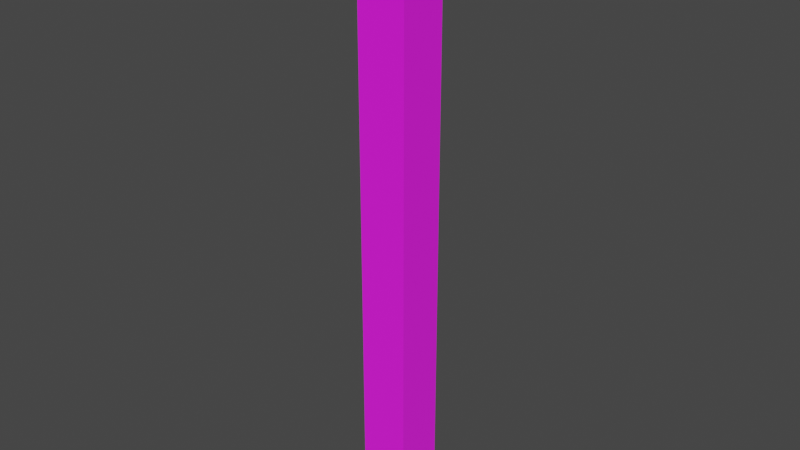 # Source: Platform_-_Medium.blend  (saved by Blender 5.1.30; exported with 4.5.12 LTS)
import bpy
from mathutils import Matrix  # noqa: F401  (used for matrix-valued properties, if any)

bpy.ops.wm.read_factory_settings(use_empty=True)
scene = bpy.context.scene
scene.name = 'Scene'

# ---- collections
col_collection = bpy.data.collections.new('Collection'); scene.collection.children.link(col_collection)

# ---- images (referenced by path relative to the original .blend; pixels are not part of the script)
import os
ASSET_DIR = os.environ.get("B2B_ASSET_DIR", "")  # directory of the original .blend (textures are referenced by path, not embedded)
HERE = os.path.dirname(os.path.abspath(__file__))  # packed textures are extracted next to this script under _unpacked/

def load_image(name, relpath, width, height, colorspace="sRGB"):
    """Load a texture the original file referenced (path relative to the .blend, or extracted next to this script)."""
    p = next((c for c in (os.path.join(HERE, relpath), os.path.join(ASSET_DIR, relpath)) if relpath and os.path.exists(c)), "")
    if p:
        img = bpy.data.images.load(p, check_existing=True)
        img.name = name
    else:  # same state as the original file: an image datablock whose file is absent (Cycles renders it pink)
        img = bpy.data.images.new(name, width, height)
        img.source = "FILE"
        img.filepath = "//" + (relpath or name)
    img.colorspace_settings.name = colorspace
    return img
img_brick_wall_4_png = load_image('brick-wall-4.png', 'brick-wall-4.png', 1024, 1024, 'sRGB')

# ---- materials (node trees are filled in below, after node groups)
mat_material = bpy.data.materials.new('Material')

# ---- material node trees
mat_material.use_nodes = True; mat_material.node_tree.nodes.clear()
_N = mat_material.node_tree.nodes; _L = mat_material.node_tree.links
n0 = _N.new('ShaderNodeBsdfPrincipled'); n0.name = 'Principled BSDF'; n0.location = (-200, 100)
n0.inputs[2].default_value = 1.0
n1 = _N.new('ShaderNodeOutputMaterial'); n1.name = 'Material Output'; n1.location = (200, 100)
n2 = _N.new('ShaderNodeTexImage'); n2.name = 'Image Texture'; n2.location = (-490, 80)
n2.image = img_brick_wall_4_png
_L.new(n0.outputs[0], n1.inputs[0])
_L.new(n2.outputs[0], n0.inputs[0])
n1.is_active_output = True

# ---- world
world_world = bpy.data.worlds.new('World'); scene.world = world_world
world_world.use_nodes = True; world_world.node_tree.nodes.clear()
_N = world_world.node_tree.nodes; _L = world_world.node_tree.links
n0 = _N.new('ShaderNodeOutputWorld'); n0.name = 'World Output'; n0.location = (300, 300)
n1 = _N.new('ShaderNodeBackground'); n1.name = 'Background'; n1.location = (10, 300)
n1.inputs[0].default_value = (0.05088, 0.05088, 0.05088, 1.0)
_L.new(n1.outputs[0], n0.inputs[0])
n0.is_active_output = True
world_world.color = (0.05088, 0.05088, 0.05088)
world_world.use_sun_shadow = False
world_world.sun_shadow_jitter_overblur = 0.0

# ---- meshes
me_plane_001 = bpy.data.meshes.new('Plane.001')
me_plane_001.from_pydata([(-5.0, -5.0, 0.0), (5.0, -5.0, 0.0), (-5.0, 5.0, 0.0), (5.0, 5.0, 0.0), (-5.0, -5.0, -124.0), (5.0, -5.0, -124.0), (-5.0, 5.0, -124.0), (5.0, 5.0, -124.0)], [], [(0, 1, 3, 2), (4, 6, 7, 5), (1, 5, 7, 3), (2, 6, 4, 0), (3, 7, 6, 2), (0, 4, 5, 1)])
_uv = me_plane_001.uv_layers.new(name='UVMap')
_uv.uv.foreach_set('vector', [0.07506, 0.552, 0.475, 0.552, 0.475, 0.9519, 0.07506, 0.9519, 9.999e-05, 0.0001001, 0.0001, 0.9999, 0.9999, 0.9999, 0.9999, 9.999e-05, -0.1942, -0.9166, -0.1942, 2.42, -0.5134, 2.42, -0.5134, -0.9166, 0.4442, -0.9166, 0.4442, 2.42, 0.125, 2.42, 0.125, -0.9166, 0.7634, -0.9166, 0.7634, 2.42, 0.4442, 2.42, 0.4442, -0.9166, 0.125, -0.9166, 0.125, 2.42, -0.1942, 2.42, -0.1942, -0.9166])
me_plane_001.materials.append(mat_material)
me_plane_001.update()

# ---- objects
ob_plane_001 = bpy.data.objects.new('Plane.001', me_plane_001)

# ---- transforms, parenting, visibility, modifiers, constraints
ob_plane_001.location = (0.0, 0.0, 0.0)
ob_plane_001.rotation_euler = (0.0, -0.0, -1.571)

# ---- collection membership
col_collection.objects.link(ob_plane_001)

# ---- scene / render settings (as saved in the file)
scene.frame_start = 1; scene.frame_end = 250; scene.frame_set(1)
scene.render.engine = 'BLENDER_EEVEE_NEXT'
scene.render.bake_bias = 0.0
scene.render.bake_samples = 0
scene.cycles.sampling_pattern = 'TABULATED_SOBOL'
scene.view_settings.view_transform = 'Filmic'
bpy.context.view_layer.update()

# ---- added for rendering (the .blend has no active camera and no usable light): camera, sun
cam_auto = bpy.data.cameras.new('AutoCamera')
cam_auto.lens = 50.0
cam_auto.sensor_width = 36.0
cam_auto.clip_end = 2026.52
ob_auto_camera = bpy.data.objects.new('AutoCamera', cam_auto)
scene.collection.objects.link(ob_auto_camera)
ob_auto_camera.location = (115.472, -138.566, 30.3773)
ob_auto_camera.rotation_euler = (1.09748, -7.21219e-08, 0.694738)
scene.camera = ob_auto_camera
light_auto_sun = bpy.data.lights.new('AutoSun', 'SUN')
light_auto_sun.energy = 3.0
light_auto_sun.angle = 0.0523599
ob_auto_sun = bpy.data.objects.new('AutoSun', light_auto_sun)
scene.collection.objects.link(ob_auto_sun)
ob_auto_sun.rotation_euler = (0.872665, 0.174533, 0.523599)
bpy.context.view_layer.update()
